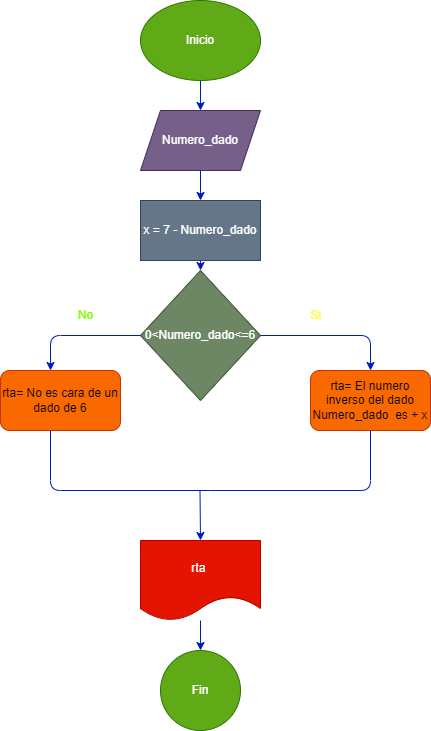

The diagram above was exported from draw.io. Its source (the exported page's mxGraphModel, read from the mxfile embedded in the PNG):
<mxGraphModel dx="692" dy="568" grid="1" gridSize="10" guides="1" tooltips="1" connect="1" arrows="1" fold="1" page="1" pageScale="1" pageWidth="850" pageHeight="1100" math="0" shadow="0">
  <root>
    <mxCell id="0" />
    <mxCell id="1" parent="0" />
    <mxCell id="4" style="edgeStyle=none;html=1;fillColor=#0050ef;strokeColor=#001DBC;" edge="1" parent="1" source="2" target="3">
      <mxGeometry relative="1" as="geometry" />
    </mxCell>
    <mxCell id="2" value="Inicio" style="ellipse;whiteSpace=wrap;html=1;fillColor=#60a917;fontColor=#ffffff;strokeColor=#2D7600;" vertex="1" parent="1">
      <mxGeometry x="330" y="30" width="120" height="80" as="geometry" />
    </mxCell>
    <mxCell id="6" value="" style="edgeStyle=none;html=1;fillColor=#0050ef;strokeColor=#001DBC;" edge="1" parent="1" source="3" target="5">
      <mxGeometry relative="1" as="geometry" />
    </mxCell>
    <mxCell id="3" value="Numero_dado" style="shape=parallelogram;perimeter=parallelogramPerimeter;whiteSpace=wrap;html=1;fixedSize=1;fillColor=#76608a;fontColor=#ffffff;strokeColor=#432D57;" vertex="1" parent="1">
      <mxGeometry x="330" y="140" width="120" height="60" as="geometry" />
    </mxCell>
    <mxCell id="8" value="" style="edgeStyle=none;html=1;fillColor=#0050ef;strokeColor=#001DBC;" edge="1" parent="1" source="5" target="7">
      <mxGeometry relative="1" as="geometry" />
    </mxCell>
    <mxCell id="5" value="x = 7 - Numero_dado" style="whiteSpace=wrap;html=1;fillColor=#647687;fontColor=#ffffff;strokeColor=#314354;" vertex="1" parent="1">
      <mxGeometry x="330" y="230" width="120" height="60" as="geometry" />
    </mxCell>
    <mxCell id="9" style="edgeStyle=none;html=1;fillColor=#0050ef;strokeColor=#001DBC;" edge="1" parent="1" source="7">
      <mxGeometry relative="1" as="geometry">
        <mxPoint x="560" y="400" as="targetPoint" />
        <Array as="points">
          <mxPoint x="560" y="365" />
        </Array>
      </mxGeometry>
    </mxCell>
    <mxCell id="7" value="0&amp;lt;Numero_dado&amp;lt;=6" style="rhombus;whiteSpace=wrap;html=1;fillColor=#6d8764;fontColor=#ffffff;strokeColor=#3A5431;" vertex="1" parent="1">
      <mxGeometry x="330" y="300" width="120" height="130" as="geometry" />
    </mxCell>
    <mxCell id="10" value="&lt;font color=&quot;#ffff33&quot;&gt;Si&lt;/font&gt;" style="text;html=1;align=center;verticalAlign=middle;resizable=0;points=[];autosize=1;strokeColor=none;fillColor=none;" vertex="1" parent="1">
      <mxGeometry x="490" y="330" width="30" height="30" as="geometry" />
    </mxCell>
    <mxCell id="11" value="&lt;font color=&quot;#80ff00&quot;&gt;No&lt;/font&gt;" style="text;html=1;align=center;verticalAlign=middle;resizable=0;points=[];autosize=1;strokeColor=none;fillColor=none;" vertex="1" parent="1">
      <mxGeometry x="255" y="330" width="40" height="30" as="geometry" />
    </mxCell>
    <mxCell id="12" value="" style="endArrow=classic;html=1;exitX=0;exitY=0.5;exitDx=0;exitDy=0;fillColor=#0050ef;strokeColor=#001DBC;" edge="1" parent="1" source="7">
      <mxGeometry width="50" height="50" relative="1" as="geometry">
        <mxPoint x="330" y="360" as="sourcePoint" />
        <mxPoint x="240" y="400" as="targetPoint" />
        <Array as="points">
          <mxPoint x="240" y="365" />
        </Array>
      </mxGeometry>
    </mxCell>
    <mxCell id="13" value="rta= No es cara de un dado de 6" style="rounded=1;whiteSpace=wrap;html=1;fillColor=#fa6800;fontColor=#000000;strokeColor=#C73500;" vertex="1" parent="1">
      <mxGeometry x="190" y="400" width="120" height="60" as="geometry" />
    </mxCell>
    <mxCell id="14" value="rta= El numero inverso del dado Numero_dado&amp;nbsp; es + x" style="rounded=1;whiteSpace=wrap;html=1;fillColor=#fa6800;fontColor=#000000;strokeColor=#C73500;" vertex="1" parent="1">
      <mxGeometry x="500" y="400" width="120" height="60" as="geometry" />
    </mxCell>
    <mxCell id="17" value="" style="endArrow=none;html=1;entryX=0.5;entryY=1;entryDx=0;entryDy=0;fillColor=#0050ef;strokeColor=#001DBC;" edge="1" parent="1">
      <mxGeometry width="50" height="50" relative="1" as="geometry">
        <mxPoint x="400" y="520" as="sourcePoint" />
        <mxPoint x="560" y="460" as="targetPoint" />
        <Array as="points">
          <mxPoint x="560" y="520" />
        </Array>
      </mxGeometry>
    </mxCell>
    <mxCell id="18" value="" style="endArrow=none;html=1;fillColor=#0050ef;strokeColor=#001DBC;" edge="1" parent="1">
      <mxGeometry width="50" height="50" relative="1" as="geometry">
        <mxPoint x="400" y="520" as="sourcePoint" />
        <mxPoint x="240" y="460" as="targetPoint" />
        <Array as="points">
          <mxPoint x="240" y="520" />
        </Array>
      </mxGeometry>
    </mxCell>
    <mxCell id="19" value="" style="endArrow=none;html=1;fillColor=#0050ef;strokeColor=#001DBC;endFill=0;exitX=0.5;exitY=0;exitDx=0;exitDy=0;startArrow=classic;startFill=1;" edge="1" parent="1" source="20">
      <mxGeometry width="50" height="50" relative="1" as="geometry">
        <mxPoint x="389.5" y="580" as="sourcePoint" />
        <mxPoint x="389.5" y="520" as="targetPoint" />
      </mxGeometry>
    </mxCell>
    <mxCell id="22" value="" style="edgeStyle=none;html=1;fillColor=#0050ef;strokeColor=#001DBC;" edge="1" parent="1" source="20" target="21">
      <mxGeometry relative="1" as="geometry" />
    </mxCell>
    <mxCell id="20" value="rta&amp;nbsp;" style="shape=document;whiteSpace=wrap;html=1;boundedLbl=1;fillColor=#e51400;fontColor=#ffffff;strokeColor=#B20000;" vertex="1" parent="1">
      <mxGeometry x="330" y="570" width="120" height="80" as="geometry" />
    </mxCell>
    <mxCell id="21" value="Fin" style="ellipse;whiteSpace=wrap;html=1;fillColor=#60a917;fontColor=#ffffff;strokeColor=#2D7600;" vertex="1" parent="1">
      <mxGeometry x="350" y="680" width="80" height="80" as="geometry" />
    </mxCell>
  </root>
</mxGraphModel>